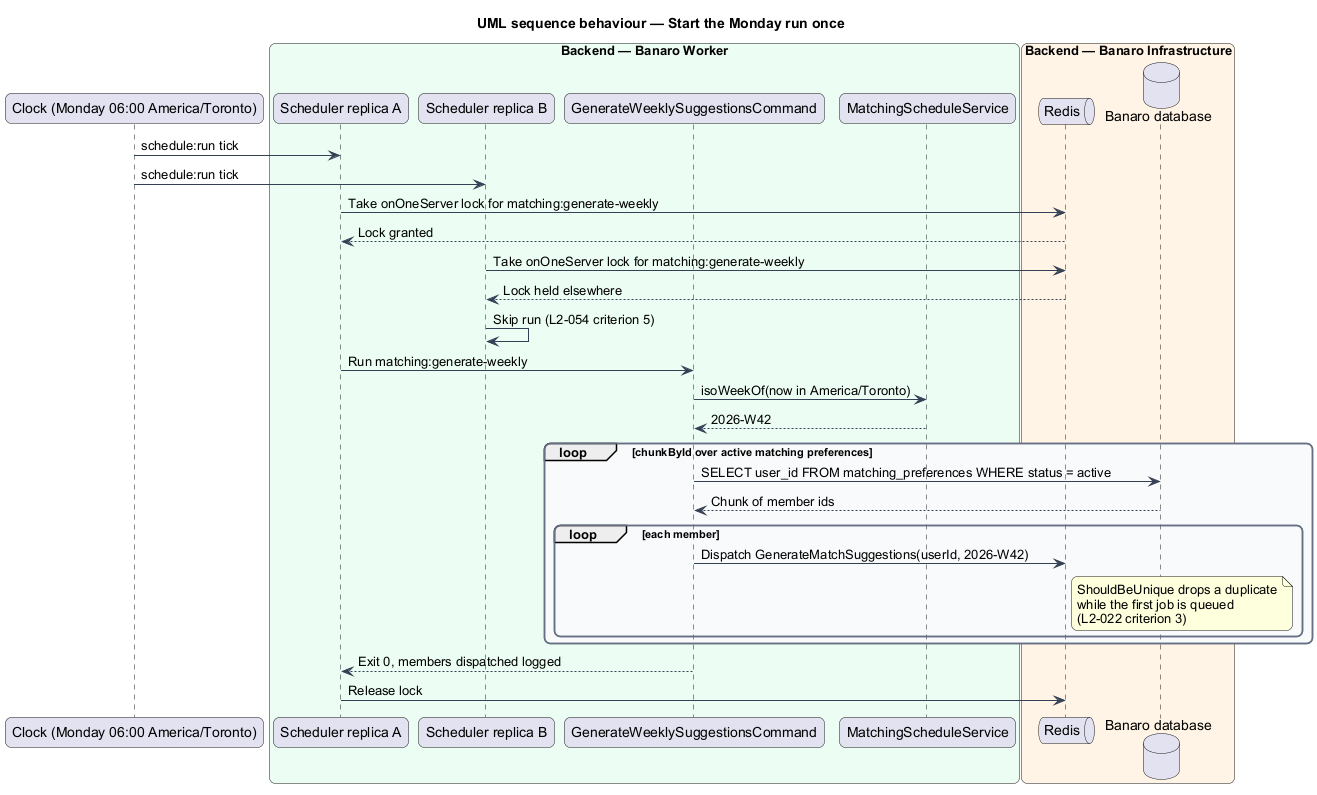

The diagram above was rendered by PlantUML. Its source (embedded in the PNG):
@startuml
title UML sequence behaviour — Start the Monday run once
skinparam backgroundColor #FFFFFF
skinparam shadowing false
skinparam roundcorner 12
skinparam defaultFontName Arial
skinparam ArrowColor #344054
skinparam rectangle {
  BorderColor #344054
  FontColor #101828
}
skinparam package {
  BorderColor #667085
  FontColor #101828
  BackgroundColor #F9FAFB
}
participant "Clock (Monday 06:00 America/Toronto)" as clock
box "Backend — Banaro Worker" #ECFDF3
  participant "Scheduler replica A" as schedA
  participant "Scheduler replica B" as schedB
  participant "GenerateWeeklySuggestionsCommand" as cmd
  participant "MatchingScheduleService" as cal
end box
box "Backend — Banaro Infrastructure" #FFF4E5
  queue "Redis" as redis
  database "Banaro database" as db
end box

clock -> schedA : schedule:run tick
clock -> schedB : schedule:run tick
schedA -> redis : Take onOneServer lock for matching:generate-weekly
redis --> schedA : Lock granted
schedB -> redis : Take onOneServer lock for matching:generate-weekly
redis --> schedB : Lock held elsewhere
schedB -> schedB : Skip run (L2-054 criterion 5)
schedA -> cmd : Run matching:generate-weekly
cmd -> cal : isoWeekOf(now in America/Toronto)
cal --> cmd : 2026-W42
loop chunkById over active matching preferences
  cmd -> db : SELECT user_id FROM matching_preferences WHERE status = active
  db --> cmd : Chunk of member ids
  loop each member
    cmd -> redis : Dispatch GenerateMatchSuggestions(userId, 2026-W42)
    note right of redis : ShouldBeUnique drops a duplicate\nwhile the first job is queued\n(L2-022 criterion 3)
  end
end
cmd --> schedA : Exit 0, members dispatched logged
schedA -> redis : Release lock
@enduml